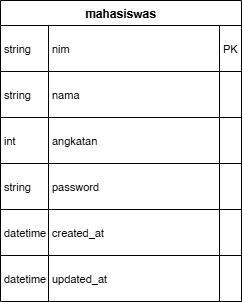

The diagram above was exported from draw.io. Its source (the exported page's mxGraphModel, read from the mxfile embedded in the PNG):
<mxGraphModel dx="1042" dy="562" grid="1" gridSize="10" guides="1" tooltips="1" connect="1" arrows="1" fold="1" page="1" pageScale="1" pageWidth="850" pageHeight="1100" math="0" shadow="0">
  <root>
    <mxCell id="0" />
    <mxCell id="1" parent="0" />
    <mxCell id="eYxt8SNo7ZI69K3aRb5_-1" value="mahasiswas" style="shape=table;startSize=25;container=1;collapsible=0;childLayout=tableLayout;fixedRows=1;rowLines=1;fontStyle=1;align=center;resizeLast=1;" vertex="1" parent="1">
      <mxGeometry x="20" y="20" width="241" height="301" as="geometry" />
    </mxCell>
    <mxCell id="eYxt8SNo7ZI69K3aRb5_-2" style="shape=tableRow;horizontal=0;startSize=0;swimlaneHead=0;swimlaneBody=0;fillColor=none;collapsible=0;dropTarget=0;points=[[0,0.5],[1,0.5]];portConstraint=eastwest;top=0;left=0;right=0;bottom=0;" vertex="1" parent="eYxt8SNo7ZI69K3aRb5_-1">
      <mxGeometry y="25" width="241" height="46" as="geometry" />
    </mxCell>
    <mxCell id="eYxt8SNo7ZI69K3aRb5_-3" value="string" style="shape=partialRectangle;connectable=0;fillColor=none;top=0;left=0;bottom=0;right=0;align=left;spacingLeft=2;overflow=hidden;fontSize=11;" vertex="1" parent="eYxt8SNo7ZI69K3aRb5_-2">
      <mxGeometry width="48" height="46" as="geometry">
        <mxRectangle width="48" height="46" as="alternateBounds" />
      </mxGeometry>
    </mxCell>
    <mxCell id="eYxt8SNo7ZI69K3aRb5_-4" value="nim" style="shape=partialRectangle;connectable=0;fillColor=none;top=0;left=0;bottom=0;right=0;align=left;spacingLeft=2;overflow=hidden;fontSize=11;" vertex="1" parent="eYxt8SNo7ZI69K3aRb5_-2">
      <mxGeometry x="48" width="171" height="46" as="geometry">
        <mxRectangle width="171" height="46" as="alternateBounds" />
      </mxGeometry>
    </mxCell>
    <mxCell id="eYxt8SNo7ZI69K3aRb5_-5" value="PK" style="shape=partialRectangle;connectable=0;fillColor=none;top=0;left=0;bottom=0;right=0;align=left;spacingLeft=2;overflow=hidden;fontSize=11;" vertex="1" parent="eYxt8SNo7ZI69K3aRb5_-2">
      <mxGeometry x="219" width="22" height="46" as="geometry">
        <mxRectangle width="22" height="46" as="alternateBounds" />
      </mxGeometry>
    </mxCell>
    <mxCell id="eYxt8SNo7ZI69K3aRb5_-6" style="shape=tableRow;horizontal=0;startSize=0;swimlaneHead=0;swimlaneBody=0;fillColor=none;collapsible=0;dropTarget=0;points=[[0,0.5],[1,0.5]];portConstraint=eastwest;top=0;left=0;right=0;bottom=0;" vertex="1" parent="eYxt8SNo7ZI69K3aRb5_-1">
      <mxGeometry y="71" width="241" height="46" as="geometry" />
    </mxCell>
    <mxCell id="eYxt8SNo7ZI69K3aRb5_-7" value="string" style="shape=partialRectangle;connectable=0;fillColor=none;top=0;left=0;bottom=0;right=0;align=left;spacingLeft=2;overflow=hidden;fontSize=11;" vertex="1" parent="eYxt8SNo7ZI69K3aRb5_-6">
      <mxGeometry width="48" height="46" as="geometry">
        <mxRectangle width="48" height="46" as="alternateBounds" />
      </mxGeometry>
    </mxCell>
    <mxCell id="eYxt8SNo7ZI69K3aRb5_-8" value="nama" style="shape=partialRectangle;connectable=0;fillColor=none;top=0;left=0;bottom=0;right=0;align=left;spacingLeft=2;overflow=hidden;fontSize=11;" vertex="1" parent="eYxt8SNo7ZI69K3aRb5_-6">
      <mxGeometry x="48" width="171" height="46" as="geometry">
        <mxRectangle width="171" height="46" as="alternateBounds" />
      </mxGeometry>
    </mxCell>
    <mxCell id="eYxt8SNo7ZI69K3aRb5_-9" value="" style="shape=partialRectangle;connectable=0;fillColor=none;top=0;left=0;bottom=0;right=0;align=left;spacingLeft=2;overflow=hidden;fontSize=11;" vertex="1" parent="eYxt8SNo7ZI69K3aRb5_-6">
      <mxGeometry x="219" width="22" height="46" as="geometry">
        <mxRectangle width="22" height="46" as="alternateBounds" />
      </mxGeometry>
    </mxCell>
    <mxCell id="eYxt8SNo7ZI69K3aRb5_-10" style="shape=tableRow;horizontal=0;startSize=0;swimlaneHead=0;swimlaneBody=0;fillColor=none;collapsible=0;dropTarget=0;points=[[0,0.5],[1,0.5]];portConstraint=eastwest;top=0;left=0;right=0;bottom=0;" vertex="1" parent="eYxt8SNo7ZI69K3aRb5_-1">
      <mxGeometry y="117" width="241" height="46" as="geometry" />
    </mxCell>
    <mxCell id="eYxt8SNo7ZI69K3aRb5_-11" value="int" style="shape=partialRectangle;connectable=0;fillColor=none;top=0;left=0;bottom=0;right=0;align=left;spacingLeft=2;overflow=hidden;fontSize=11;" vertex="1" parent="eYxt8SNo7ZI69K3aRb5_-10">
      <mxGeometry width="48" height="46" as="geometry">
        <mxRectangle width="48" height="46" as="alternateBounds" />
      </mxGeometry>
    </mxCell>
    <mxCell id="eYxt8SNo7ZI69K3aRb5_-12" value="angkatan" style="shape=partialRectangle;connectable=0;fillColor=none;top=0;left=0;bottom=0;right=0;align=left;spacingLeft=2;overflow=hidden;fontSize=11;" vertex="1" parent="eYxt8SNo7ZI69K3aRb5_-10">
      <mxGeometry x="48" width="171" height="46" as="geometry">
        <mxRectangle width="171" height="46" as="alternateBounds" />
      </mxGeometry>
    </mxCell>
    <mxCell id="eYxt8SNo7ZI69K3aRb5_-13" value="" style="shape=partialRectangle;connectable=0;fillColor=none;top=0;left=0;bottom=0;right=0;align=left;spacingLeft=2;overflow=hidden;fontSize=11;" vertex="1" parent="eYxt8SNo7ZI69K3aRb5_-10">
      <mxGeometry x="219" width="22" height="46" as="geometry">
        <mxRectangle width="22" height="46" as="alternateBounds" />
      </mxGeometry>
    </mxCell>
    <mxCell id="eYxt8SNo7ZI69K3aRb5_-14" style="shape=tableRow;horizontal=0;startSize=0;swimlaneHead=0;swimlaneBody=0;fillColor=none;collapsible=0;dropTarget=0;points=[[0,0.5],[1,0.5]];portConstraint=eastwest;top=0;left=0;right=0;bottom=0;" vertex="1" parent="eYxt8SNo7ZI69K3aRb5_-1">
      <mxGeometry y="163" width="241" height="46" as="geometry" />
    </mxCell>
    <mxCell id="eYxt8SNo7ZI69K3aRb5_-15" value="string" style="shape=partialRectangle;connectable=0;fillColor=none;top=0;left=0;bottom=0;right=0;align=left;spacingLeft=2;overflow=hidden;fontSize=11;" vertex="1" parent="eYxt8SNo7ZI69K3aRb5_-14">
      <mxGeometry width="48" height="46" as="geometry">
        <mxRectangle width="48" height="46" as="alternateBounds" />
      </mxGeometry>
    </mxCell>
    <mxCell id="eYxt8SNo7ZI69K3aRb5_-16" value="password" style="shape=partialRectangle;connectable=0;fillColor=none;top=0;left=0;bottom=0;right=0;align=left;spacingLeft=2;overflow=hidden;fontSize=11;" vertex="1" parent="eYxt8SNo7ZI69K3aRb5_-14">
      <mxGeometry x="48" width="171" height="46" as="geometry">
        <mxRectangle width="171" height="46" as="alternateBounds" />
      </mxGeometry>
    </mxCell>
    <mxCell id="eYxt8SNo7ZI69K3aRb5_-17" value="" style="shape=partialRectangle;connectable=0;fillColor=none;top=0;left=0;bottom=0;right=0;align=left;spacingLeft=2;overflow=hidden;fontSize=11;" vertex="1" parent="eYxt8SNo7ZI69K3aRb5_-14">
      <mxGeometry x="219" width="22" height="46" as="geometry">
        <mxRectangle width="22" height="46" as="alternateBounds" />
      </mxGeometry>
    </mxCell>
    <mxCell id="eYxt8SNo7ZI69K3aRb5_-18" style="shape=tableRow;horizontal=0;startSize=0;swimlaneHead=0;swimlaneBody=0;fillColor=none;collapsible=0;dropTarget=0;points=[[0,0.5],[1,0.5]];portConstraint=eastwest;top=0;left=0;right=0;bottom=0;" vertex="1" parent="eYxt8SNo7ZI69K3aRb5_-1">
      <mxGeometry y="209" width="241" height="46" as="geometry" />
    </mxCell>
    <mxCell id="eYxt8SNo7ZI69K3aRb5_-19" value="datetime" style="shape=partialRectangle;connectable=0;fillColor=none;top=0;left=0;bottom=0;right=0;align=left;spacingLeft=2;overflow=hidden;fontSize=11;" vertex="1" parent="eYxt8SNo7ZI69K3aRb5_-18">
      <mxGeometry width="48" height="46" as="geometry">
        <mxRectangle width="48" height="46" as="alternateBounds" />
      </mxGeometry>
    </mxCell>
    <mxCell id="eYxt8SNo7ZI69K3aRb5_-20" value="created_at" style="shape=partialRectangle;connectable=0;fillColor=none;top=0;left=0;bottom=0;right=0;align=left;spacingLeft=2;overflow=hidden;fontSize=11;" vertex="1" parent="eYxt8SNo7ZI69K3aRb5_-18">
      <mxGeometry x="48" width="171" height="46" as="geometry">
        <mxRectangle width="171" height="46" as="alternateBounds" />
      </mxGeometry>
    </mxCell>
    <mxCell id="eYxt8SNo7ZI69K3aRb5_-21" value="" style="shape=partialRectangle;connectable=0;fillColor=none;top=0;left=0;bottom=0;right=0;align=left;spacingLeft=2;overflow=hidden;fontSize=11;" vertex="1" parent="eYxt8SNo7ZI69K3aRb5_-18">
      <mxGeometry x="219" width="22" height="46" as="geometry">
        <mxRectangle width="22" height="46" as="alternateBounds" />
      </mxGeometry>
    </mxCell>
    <mxCell id="eYxt8SNo7ZI69K3aRb5_-22" style="shape=tableRow;horizontal=0;startSize=0;swimlaneHead=0;swimlaneBody=0;fillColor=none;collapsible=0;dropTarget=0;points=[[0,0.5],[1,0.5]];portConstraint=eastwest;top=0;left=0;right=0;bottom=0;" vertex="1" parent="eYxt8SNo7ZI69K3aRb5_-1">
      <mxGeometry y="255" width="241" height="46" as="geometry" />
    </mxCell>
    <mxCell id="eYxt8SNo7ZI69K3aRb5_-23" value="datetime" style="shape=partialRectangle;connectable=0;fillColor=none;top=0;left=0;bottom=0;right=0;align=left;spacingLeft=2;overflow=hidden;fontSize=11;" vertex="1" parent="eYxt8SNo7ZI69K3aRb5_-22">
      <mxGeometry width="48" height="46" as="geometry">
        <mxRectangle width="48" height="46" as="alternateBounds" />
      </mxGeometry>
    </mxCell>
    <mxCell id="eYxt8SNo7ZI69K3aRb5_-24" value="updated_at" style="shape=partialRectangle;connectable=0;fillColor=none;top=0;left=0;bottom=0;right=0;align=left;spacingLeft=2;overflow=hidden;fontSize=11;" vertex="1" parent="eYxt8SNo7ZI69K3aRb5_-22">
      <mxGeometry x="48" width="171" height="46" as="geometry">
        <mxRectangle width="171" height="46" as="alternateBounds" />
      </mxGeometry>
    </mxCell>
    <mxCell id="eYxt8SNo7ZI69K3aRb5_-25" value="" style="shape=partialRectangle;connectable=0;fillColor=none;top=0;left=0;bottom=0;right=0;align=left;spacingLeft=2;overflow=hidden;fontSize=11;" vertex="1" parent="eYxt8SNo7ZI69K3aRb5_-22">
      <mxGeometry x="219" width="22" height="46" as="geometry">
        <mxRectangle width="22" height="46" as="alternateBounds" />
      </mxGeometry>
    </mxCell>
  </root>
</mxGraphModel>